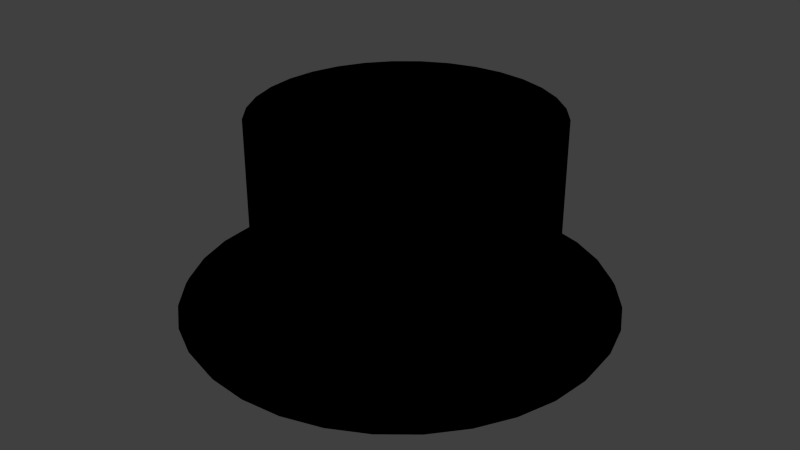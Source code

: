 # Source: blackHat.blend  (saved by Blender 2.79.0; exported with 4.5.12 LTS)
import bpy
from mathutils import Matrix  # noqa: F401  (used for matrix-valued properties, if any)

bpy.ops.wm.read_factory_settings(use_empty=True)
scene = bpy.context.scene
scene.name = 'Scene'

# ---- collections
col_collection_1 = bpy.data.collections.new('Collection 1'); scene.collection.children.link(col_collection_1)

# ---- materials (node trees are filled in below, after node groups)
mat_material_005 = bpy.data.materials.new('Material.005')
mat_material_005.alpha_threshold = 0.0
mat_material_005.use_transparent_shadow = False
mat_material_005.diffuse_color = (0.0, 0.0, 0.0, 1.0)
mat_material_005.roughness = 0.5
mat_material_005.line_color = (0.0, 0.0, 0.0, 1.0)

# ---- material node trees

# ---- world
world_world = bpy.data.worlds.new('World'); scene.world = world_world
world_world.color = (0.05088, 0.05088, 0.05088)
world_world.use_sun_shadow = False
world_world.sun_shadow_jitter_overblur = 0.0
world_world.cycles.sampling_method = 'NONE'
world_world.cycles.sample_map_resolution = 256

# ---- cameras
cam_camera = bpy.data.cameras.new('Camera')
cam_camera.clip_end = 100.0
cam_camera.lens = 35.0
cam_camera.sensor_width = 32.0
cam_camera.sensor_height = 18.0
cam_camera.ortho_scale = 7.314
cam_camera.dof.focus_distance = 0.0
cam_camera.dof.aperture_fstop = 128.0

# ---- lights
light_lamp = bpy.data.lights.new('Lamp', 'POINT')
light_lamp.transmission_factor = 0.0
light_lamp.cutoff_distance = 30.0
light_lamp.energy = 100.0
light_lamp.shadow_buffer_clip_start = 1.001
light_lamp.shadow_soft_size = 0.1
light_lamp.shadow_maximum_resolution = 0.006
light_lamp.use_absolute_resolution = True
light_lamp.cycles.use_multiple_importance_sampling = False

# ---- meshes
me_cylinder = bpy.data.meshes.new('Cylinder')
me_cylinder.from_pydata([(0.0, 1.0, -1.0), (0.0, 1.0, 1.0), (0.1951, 0.9808, -1.0), (0.1951, 0.9808, 1.0), (0.3827, 0.9239, -1.0), (0.3827, 0.9239, 1.0), (0.5556, 0.8315, -1.0), (0.5556, 0.8315, 1.0), (0.7071, 0.7071, -1.0), (0.7071, 0.7071, 1.0), (0.8315, 0.5556, -1.0), (0.8315, 0.5556, 1.0), (0.9239, 0.3827, -1.0), (0.9239, 0.3827, 1.0), (0.9808, 0.1951, -1.0), (0.9808, 0.1951, 1.0), (1.0, 7.55e-08, -1.0), (1.0, 7.55e-08, 1.0), (0.9808, -0.1951, -1.0), (0.9808, -0.1951, 1.0), (0.9239, -0.3827, -1.0), (0.9239, -0.3827, 1.0), (0.8315, -0.5556, -1.0), (0.8315, -0.5556, 1.0), (0.7071, -0.7071, -1.0), (0.7071, -0.7071, 1.0), (0.5556, -0.8315, -1.0), (0.5556, -0.8315, 1.0), (0.3827, -0.9239, -1.0), (0.3827, -0.9239, 1.0), (0.1951, -0.9808, -1.0), (0.1951, -0.9808, 1.0), (-3.258e-07, -1.0, -1.0), (-3.258e-07, -1.0, 1.0), (-0.1951, -0.9808, -1.0), (-0.1951, -0.9808, 1.0), (-0.3827, -0.9239, -1.0), (-0.3827, -0.9239, 1.0), (-0.5556, -0.8315, -1.0), (-0.5556, -0.8315, 1.0), (-0.7071, -0.7071, -1.0), (-0.7071, -0.7071, 1.0), (-0.8315, -0.5556, -1.0), (-0.8315, -0.5556, 1.0), (-0.9239, -0.3827, -1.0), (-0.9239, -0.3827, 1.0), (-0.9808, -0.1951, -1.0), (-0.9808, -0.1951, 1.0), (-1.0, 9.656e-07, -1.0), (-1.0, 9.656e-07, 1.0), (-0.9808, 0.1951, -1.0), (-0.9808, 0.1951, 1.0), (-0.9239, 0.3827, -1.0), (-0.9239, 0.3827, 1.0), (-0.8315, 0.5556, -1.0), (-0.8315, 0.5556, 1.0), (-0.7071, 0.7071, -1.0), (-0.7071, 0.7071, 1.0), (-0.5556, 0.8315, -1.0), (-0.5556, 0.8315, 1.0), (-0.3827, 0.9239, -1.0), (-0.3827, 0.9239, 1.0), (-0.1951, 0.9808, -1.0), (-0.1951, 0.9808, 1.0), (-0.3207, -0.01587, -0.7357), (-0.5952, -0.01587, -0.7585), (-0.8482, -0.01587, -0.7955), (-1.07, -0.01587, -0.8452), (-1.252, -0.01587, -0.9058), (-1.387, -0.01587, -0.975), (-1.47, -0.01587, -1.05), (-1.499, -0.01587, -1.128), (-1.47, -0.01587, -1.206), (-1.387, -0.01587, -1.281), (-1.252, -0.01587, -1.35), (-1.07, -0.01587, -1.411), (-0.8482, -0.01587, -1.461), (-0.5952, -0.01587, -1.498), (-0.3207, -0.01587, -1.52), (-0.3152, 0.03982, -0.7357), (-0.5845, 0.09338, -0.7585), (-0.8326, 0.1427, -0.7955), (-1.05, 0.186, -0.8452), (-1.229, 0.2215, -0.9058), (-1.361, 0.2479, -0.975), (-1.443, 0.2641, -1.05), (-1.47, 0.2696, -1.128), (-1.443, 0.2641, -1.206), (-1.361, 0.2479, -1.281), (-1.229, 0.2215, -1.35), (-1.05, 0.186, -1.411), (-0.8326, 0.1427, -1.461), (-0.5845, 0.09338, -1.498), (-0.3152, 0.03982, -1.52), (-0.299, 0.09338, -0.7357), (-0.5526, 0.1984, -0.7585), (-0.7863, 0.2953, -0.7955), (-0.9912, 0.3801, -0.8452), (-1.159, 0.4498, -0.9058), (-1.284, 0.5015, -0.975), (-1.361, 0.5334, -1.05), (-1.387, 0.5442, -1.128), (-1.361, 0.5334, -1.206), (-1.284, 0.5015, -1.281), (-1.159, 0.4498, -1.35), (-0.9912, 0.3801, -1.411), (-0.7863, 0.2953, -1.461), (-0.5526, 0.1984, -1.498), (-0.299, 0.09338, -1.52), (-0.2726, 0.1427, -0.7357), (-0.5008, 0.2953, -0.7585), (-0.7112, 0.4358, -0.7955), (-0.8956, 0.559, -0.8452), (-1.047, 0.6601, -0.9058), (-1.159, 0.7353, -0.975), (-1.229, 0.7815, -1.05), (-1.252, 0.7972, -1.128), (-1.229, 0.7815, -1.206), (-1.159, 0.7353, -1.281), (-1.047, 0.6601, -1.35), (-0.8956, 0.559, -1.411), (-0.7112, 0.4358, -1.461), (-0.5008, 0.2953, -1.498), (-0.2726, 0.1427, -1.52), (-0.2371, 0.186, -0.7357), (-0.4312, 0.3801, -0.7585), (-0.6101, 0.559, -0.7955), (-0.7669, 0.7158, -0.8452), (-0.8956, 0.8445, -0.9058), (-0.9912, 0.9401, -0.975), (-1.05, 0.999, -1.05), (-1.07, 1.019, -1.128), (-1.05, 0.999, -1.206), (-0.9912, 0.9401, -1.281), (-0.8956, 0.8445, -1.35), (-0.7669, 0.7158, -1.411), (-0.6101, 0.559, -1.461), (-0.4312, 0.3801, -1.498), (-0.2371, 0.186, -1.52), (-0.1938, 0.2215, -0.7357), (-0.3463, 0.4498, -0.7585), (-0.4869, 0.6601, -0.7955), (-0.6101, 0.8445, -0.8452), (-0.7112, 0.9958, -0.9058), (-0.7863, 1.108, -0.975), (-0.8326, 1.178, -1.05), (-0.8482, 1.201, -1.128), (-0.8326, 1.178, -1.206), (-0.7863, 1.108, -1.281), (-0.7112, 0.9958, -1.35), (-0.6101, 0.8445, -1.411), (-0.4869, 0.6601, -1.461), (-0.3463, 0.4498, -1.498), (-0.1938, 0.2215, -1.52), (-0.1444, 0.2479, -0.7357), (-0.2495, 0.5015, -0.7585), (-0.3463, 0.7353, -0.7955), (-0.4312, 0.9401, -0.8452), (-0.5008, 1.108, -0.9058), (-0.5526, 1.233, -0.975), (-0.5845, 1.31, -1.05), (-0.5952, 1.336, -1.128), (-0.5845, 1.31, -1.206), (-0.5526, 1.233, -1.281), (-0.5008, 1.108, -1.35), (-0.4312, 0.9401, -1.411), (-0.3463, 0.7353, -1.461), (-0.2495, 0.5015, -1.498), (-0.1444, 0.2479, -1.52), (-0.09089, 0.2641, -0.7357), (-0.1444, 0.5334, -0.7585), (-0.1938, 0.7815, -0.7955), (-0.2371, 0.999, -0.8452), (-0.2726, 1.178, -0.9058), (-0.299, 1.31, -0.975), (-0.3152, 1.392, -1.05), (-0.3207, 1.419, -1.128), (-0.3152, 1.392, -1.206), (-0.299, 1.31, -1.281), (-0.2726, 1.178, -1.35), (-0.2371, 0.999, -1.411), (-0.1938, 0.7815, -1.461), (-0.1444, 0.5334, -1.498), (-0.09089, 0.2641, -1.52), (-0.03519, 0.2696, -0.7357), (-0.03519, 0.5442, -0.7585), (-0.03519, 0.7972, -0.7955), (-0.03519, 1.019, -0.8452), (-0.03519, 1.201, -0.9058), (-0.03519, 1.336, -0.975), (-0.03519, 1.419, -1.05), (-0.03519, 1.448, -1.128), (-0.03519, 1.419, -1.206), (-0.03519, 1.336, -1.281), (-0.03519, 1.201, -1.35), (-0.03519, 1.019, -1.411), (-0.03519, 0.7972, -1.461), (-0.03519, 0.5442, -1.498), (-0.03519, 0.2696, -1.52), (0.0205, 0.2641, -0.7357), (0.07406, 0.5334, -0.7585), (0.1234, 0.7815, -0.7955), (0.1667, 0.999, -0.8452), (0.2022, 1.178, -0.9058), (0.2286, 1.31, -0.975), (0.2448, 1.392, -1.05), (0.2503, 1.419, -1.128), (0.2448, 1.392, -1.206), (0.2286, 1.31, -1.281), (0.2022, 1.178, -1.35), (0.1667, 0.999, -1.411), (0.1234, 0.7815, -1.461), (0.07406, 0.5334, -1.498), (0.0205, 0.2641, -1.52), (0.07406, 0.2479, -0.7357), (0.1791, 0.5015, -0.7585), (0.2759, 0.7353, -0.7955), (0.3608, 0.9401, -0.8452), (0.4304, 1.108, -0.9058), (0.4822, 1.233, -0.975), (0.5141, 1.31, -1.05), (0.5248, 1.336, -1.128), (0.5141, 1.31, -1.206), (0.4822, 1.233, -1.281), (0.4304, 1.108, -1.35), (0.3608, 0.9401, -1.411), (0.2759, 0.7353, -1.461), (0.1791, 0.5015, -1.498), (0.07406, 0.2479, -1.52), (0.1234, 0.2215, -0.7357), (0.2759, 0.4498, -0.7585), (0.4165, 0.6601, -0.7955), (0.5397, 0.8445, -0.8452), (0.6408, 0.9958, -0.9058), (0.7159, 1.108, -0.975), (0.7622, 1.178, -1.05), (0.7778, 1.201, -1.128), (0.7622, 1.178, -1.206), (0.7159, 1.108, -1.281), (0.6408, 0.9958, -1.35), (0.5397, 0.8445, -1.411), (0.4165, 0.6601, -1.461), (0.2759, 0.4498, -1.498), (0.1234, 0.2215, -1.52), (0.1667, 0.186, -0.7357), (0.3608, 0.3801, -0.7585), (0.5397, 0.559, -0.7955), (0.6965, 0.7158, -0.8452), (0.8252, 0.8445, -0.9058), (0.9208, 0.9401, -0.975), (0.9797, 0.999, -1.05), (0.9996, 1.019, -1.128), (0.9797, 0.999, -1.206), (0.9208, 0.9401, -1.281), (0.8252, 0.8445, -1.35), (0.6965, 0.7158, -1.411), (0.5397, 0.559, -1.461), (0.3608, 0.3801, -1.498), (0.1667, 0.186, -1.52), (0.2022, 0.1427, -0.7357), (0.4304, 0.2953, -0.7585), (0.6408, 0.4358, -0.7955), (0.8252, 0.559, -0.8452), (0.9765, 0.6601, -0.9058), (1.089, 0.7353, -0.975), (1.158, 0.7815, -1.05), (1.182, 0.7972, -1.128), (1.158, 0.7815, -1.206), (1.089, 0.7353, -1.281), (0.9765, 0.6601, -1.35), (0.8252, 0.559, -1.411), (0.6408, 0.4358, -1.461), (0.4304, 0.2953, -1.498), (0.2022, 0.1427, -1.52), (0.2286, 0.09338, -0.7357), (0.4822, 0.1984, -0.7585), (0.7159, 0.2953, -0.7955), (0.9208, 0.3801, -0.8452), (1.089, 0.4498, -0.9058), (1.214, 0.5015, -0.975), (1.291, 0.5334, -1.05), (1.317, 0.5442, -1.128), (1.291, 0.5334, -1.206), (1.214, 0.5015, -1.281), (1.089, 0.4498, -1.35), (0.9208, 0.3801, -1.411), (0.7159, 0.2953, -1.461), (0.4822, 0.1984, -1.498), (0.2286, 0.09338, -1.52), (0.2448, 0.03982, -0.7357), (0.5141, 0.09338, -0.7585), (0.7622, 0.1427, -0.7955), (0.9797, 0.186, -0.8452), (1.158, 0.2215, -0.9058), (1.291, 0.2479, -0.975), (1.373, 0.2641, -1.05), (1.4, 0.2696, -1.128), (1.373, 0.2641, -1.206), (1.291, 0.2479, -1.281), (1.158, 0.2215, -1.35), (0.9797, 0.186, -1.411), (0.7622, 0.1427, -1.461), (0.5141, 0.09338, -1.498), (0.2448, 0.03982, -1.52), (0.2503, -0.01587, -0.7357), (0.5248, -0.01587, -0.7585), (0.7778, -0.01587, -0.7955), (0.9996, -0.01587, -0.8452), (1.182, -0.01587, -0.9058), (1.317, -0.01587, -0.975), (1.4, -0.01587, -1.05), (1.428, -0.01587, -1.128), (1.4, -0.01587, -1.206), (1.317, -0.01587, -1.281), (1.182, -0.01587, -1.35), (0.9996, -0.01587, -1.411), (0.7778, -0.01587, -1.461), (0.5248, -0.01587, -1.498), (0.2503, -0.01587, -1.52), (0.2448, -0.07157, -0.7357), (0.5141, -0.1251, -0.7585), (0.7622, -0.1745, -0.7955), (0.9797, -0.2178, -0.8452), (1.158, -0.2533, -0.9058), (1.291, -0.2796, -0.975), (1.373, -0.2959, -1.05), (1.4, -0.3014, -1.128), (1.373, -0.2959, -1.206), (1.291, -0.2796, -1.281), (1.158, -0.2533, -1.35), (0.9797, -0.2178, -1.411), (0.7622, -0.1745, -1.461), (0.5141, -0.1251, -1.498), (0.2448, -0.07157, -1.52), (0.2286, -0.1251, -0.7357), (0.4822, -0.2302, -0.7585), (0.7159, -0.327, -0.7955), (0.9208, -0.4119, -0.8452), (1.089, -0.4815, -0.9058), (1.214, -0.5333, -0.975), (1.291, -0.5651, -1.05), (1.317, -0.5759, -1.128), (1.291, -0.5651, -1.206), (1.214, -0.5333, -1.281), (1.089, -0.4815, -1.35), (0.9208, -0.4119, -1.411), (0.7159, -0.327, -1.461), (0.4822, -0.2302, -1.498), (0.2286, -0.1251, -1.52), (0.2022, -0.1745, -0.7357), (0.4304, -0.327, -0.7585), (0.6408, -0.4676, -0.7955), (0.8252, -0.5908, -0.8452), (0.9765, -0.6919, -0.9058), (1.089, -0.767, -0.975), (1.158, -0.8133, -1.05), (1.182, -0.8289, -1.128), (1.158, -0.8133, -1.206), (1.089, -0.767, -1.281), (0.9765, -0.6919, -1.35), (0.8252, -0.5908, -1.411), (0.6408, -0.4676, -1.461), (0.4304, -0.327, -1.498), (0.2022, -0.1745, -1.52), (0.1667, -0.2178, -0.7357), (0.3608, -0.4119, -0.7585), (0.5397, -0.5908, -0.7955), (0.6965, -0.7476, -0.8452), (0.8252, -0.8763, -0.9058), (0.9208, -0.9719, -0.975), (0.9797, -1.031, -1.05), (0.9996, -1.051, -1.128), (0.9797, -1.031, -1.206), (0.9208, -0.9719, -1.281), (0.8252, -0.8763, -1.35), (0.6965, -0.7476, -1.411), (0.5397, -0.5908, -1.461), (0.3608, -0.4119, -1.498), (0.1667, -0.2178, -1.52), (0.1234, -0.2533, -0.7357), (0.2759, -0.4815, -0.7585), (0.4165, -0.6919, -0.7955), (0.5397, -0.8763, -0.8452), (0.6408, -1.028, -0.9058), (0.7159, -1.14, -0.975), (0.7622, -1.209, -1.05), (0.7778, -1.233, -1.128), (0.7622, -1.209, -1.206), (0.7159, -1.14, -1.281), (0.6408, -1.028, -1.35), (0.5397, -0.8763, -1.411), (0.4165, -0.6919, -1.461), (0.2759, -0.4815, -1.498), (0.1234, -0.2533, -1.52), (-0.03519, -0.01587, -1.528), (0.07406, -0.2796, -0.7357), (0.1791, -0.5333, -0.7585), (0.2759, -0.767, -0.7955), (0.3608, -0.9719, -0.8452), (0.4304, -1.14, -0.9058), (0.4822, -1.265, -0.975), (0.5141, -1.342, -1.05), (0.5248, -1.368, -1.128), (0.5141, -1.342, -1.206), (0.4822, -1.265, -1.281), (0.4304, -1.14, -1.35), (0.3608, -0.9719, -1.411), (0.2759, -0.767, -1.461), (0.1791, -0.5333, -1.498), (0.07406, -0.2796, -1.52), (0.0205, -0.2959, -0.7357), (0.07406, -0.5651, -0.7585), (0.1234, -0.8133, -0.7955), (0.1667, -1.031, -0.8452), (0.2022, -1.209, -0.9058), (0.2286, -1.342, -0.975), (0.2448, -1.424, -1.05), (0.2503, -1.451, -1.128), (0.2448, -1.424, -1.206), (0.2286, -1.342, -1.281), (0.2022, -1.209, -1.35), (0.1667, -1.031, -1.411), (0.1234, -0.8133, -1.461), (0.07406, -0.5651, -1.498), (0.0205, -0.2959, -1.52), (-0.03519, -0.3014, -0.7357), (-0.03519, -0.5759, -0.7585), (-0.03519, -0.8289, -0.7955), (-0.03519, -1.051, -0.8452), (-0.03519, -1.233, -0.9058), (-0.03519, -1.368, -0.975), (-0.03519, -1.451, -1.05), (-0.03519, -1.479, -1.128), (-0.03519, -1.451, -1.206), (-0.03519, -1.368, -1.281), (-0.03519, -1.233, -1.35), (-0.03519, -1.051, -1.411), (-0.03519, -0.8289, -1.461), (-0.03519, -0.5759, -1.498), (-0.03519, -0.3014, -1.52), (-0.09089, -0.2959, -0.7357), (-0.1444, -0.5651, -0.7585), (-0.1938, -0.8133, -0.7955), (-0.2371, -1.031, -0.8452), (-0.2726, -1.209, -0.9058), (-0.299, -1.342, -0.975), (-0.3152, -1.424, -1.05), (-0.3207, -1.451, -1.128), (-0.3152, -1.424, -1.206), (-0.299, -1.342, -1.281), (-0.2726, -1.209, -1.35), (-0.2371, -1.031, -1.411), (-0.1938, -0.8133, -1.461), (-0.1444, -0.5651, -1.498), (-0.09089, -0.2959, -1.52), (-0.1444, -0.2796, -0.7357), (-0.2495, -0.5333, -0.7585), (-0.3463, -0.767, -0.7955), (-0.4312, -0.9719, -0.8452), (-0.5008, -1.14, -0.9058), (-0.5526, -1.265, -0.975), (-0.5845, -1.342, -1.05), (-0.5952, -1.368, -1.128), (-0.5845, -1.342, -1.206), (-0.5526, -1.265, -1.281), (-0.5008, -1.14, -1.35), (-0.4312, -0.9719, -1.411), (-0.3463, -0.767, -1.461), (-0.2495, -0.5333, -1.498), (-0.1444, -0.2796, -1.52), (-0.1938, -0.2533, -0.7357), (-0.3463, -0.4815, -0.7585), (-0.4869, -0.6919, -0.7955), (-0.6101, -0.8763, -0.8452), (-0.7112, -1.028, -0.9058), (-0.7863, -1.14, -0.975), (-0.8326, -1.209, -1.05), (-0.8482, -1.233, -1.128), (-0.8326, -1.209, -1.206), (-0.7863, -1.14, -1.281), (-0.7112, -1.028, -1.35), (-0.6101, -0.8763, -1.411), (-0.4869, -0.6919, -1.461), (-0.3463, -0.4815, -1.498), (-0.1938, -0.2533, -1.52), (-0.2371, -0.2178, -0.7357), (-0.4312, -0.4119, -0.7585), (-0.6101, -0.5908, -0.7955), (-0.7669, -0.7476, -0.8452), (-0.8956, -0.8763, -0.9058), (-0.9912, -0.9719, -0.975), (-1.05, -1.031, -1.05), (-1.07, -1.051, -1.128), (-1.05, -1.031, -1.206), (-0.9912, -0.9719, -1.281), (-0.8956, -0.8763, -1.35), (-0.7669, -0.7476, -1.411), (-0.6101, -0.5908, -1.461), (-0.4312, -0.4119, -1.498), (-0.2371, -0.2178, -1.52), (-0.2726, -0.1745, -0.7357), (-0.5008, -0.327, -0.7585), (-0.7112, -0.4676, -0.7955), (-0.8956, -0.5908, -0.8452), (-1.047, -0.6919, -0.9058), (-1.159, -0.767, -0.975), (-1.229, -0.8133, -1.05), (-1.252, -0.8289, -1.128), (-1.229, -0.8133, -1.206), (-1.159, -0.767, -1.281), (-1.047, -0.6919, -1.35), (-0.8956, -0.5908, -1.411), (-0.7112, -0.4676, -1.461), (-0.5008, -0.327, -1.498), (-0.2726, -0.1745, -1.52), (-0.03519, -0.01587, -0.7281), (-0.299, -0.1251, -0.7357), (-0.5526, -0.2302, -0.7585), (-0.7863, -0.327, -0.7955), (-0.9912, -0.4119, -0.8452), (-1.159, -0.4815, -0.9058), (-1.284, -0.5333, -0.975), (-1.361, -0.5651, -1.05), (-1.387, -0.5759, -1.128), (-1.361, -0.5651, -1.206), (-1.284, -0.5333, -1.281), (-1.159, -0.4815, -1.35), (-0.9912, -0.4119, -1.411), (-0.7863, -0.327, -1.461), (-0.5526, -0.2302, -1.498), (-0.299, -0.1251, -1.52), (-0.3152, -0.07157, -0.7357), (-0.5845, -0.1251, -0.7585), (-0.8326, -0.1745, -0.7955), (-1.05, -0.2178, -0.8452), (-1.229, -0.2533, -0.9058), (-1.361, -0.2796, -0.975), (-1.443, -0.2959, -1.05), (-1.47, -0.3014, -1.128), (-1.443, -0.2959, -1.206), (-1.361, -0.2796, -1.281), (-1.229, -0.2533, -1.35), (-1.05, -0.2178, -1.411), (-0.8326, -0.1745, -1.461), (-0.5845, -0.1251, -1.498), (-0.3152, -0.07157, -1.52)], [], [(0, 1, 3, 2), (2, 3, 5, 4), (4, 5, 7, 6), (6, 7, 9, 8), (8, 9, 11, 10), (10, 11, 13, 12), (12, 13, 15, 14), (14, 15, 17, 16), (16, 17, 19, 18), (18, 19, 21, 20), (20, 21, 23, 22), (22, 23, 25, 24), (24, 25, 27, 26), (26, 27, 29, 28), (28, 29, 31, 30), (30, 31, 33, 32), (32, 33, 35, 34), (34, 35, 37, 36), (36, 37, 39, 38), (38, 39, 41, 40), (40, 41, 43, 42), (42, 43, 45, 44), (44, 45, 47, 46), (46, 47, 49, 48), (48, 49, 51, 50), (50, 51, 53, 52), (52, 53, 55, 54), (54, 55, 57, 56), (56, 57, 59, 58), (58, 59, 61, 60), (3, 1, 63, 61, 59, 57, 55, 53, 51, 49, 47, 45, 43, 41, 39, 37, 35, 33, 31, 29, 27, 25, 23, 21, 19, 17, 15, 13, 11, 9, 7, 5), (62, 63, 1, 0), (60, 61, 63, 62), (0, 2, 4, 6, 8, 10, 12, 14, 16, 18, 20, 22, 24, 26, 28, 30, 32, 34, 36, 38, 40, 42, 44, 46, 48, 50, 52, 54, 56, 58, 60, 62), (72, 71, 86, 87), (70, 69, 84, 85), (68, 67, 82, 83), (66, 65, 80, 81), (77, 76, 91, 92), (75, 74, 89, 90), (73, 72, 87, 88), (71, 70, 85, 86), (69, 68, 83, 84), (67, 66, 81, 82), (78, 77, 92, 93), (65, 64, 79, 80), (76, 75, 90, 91), (74, 73, 88, 89), (82, 81, 96, 97), (93, 92, 107, 108), (80, 79, 94, 95), (91, 90, 105, 106), (89, 88, 103, 104), (87, 86, 101, 102), (85, 84, 99, 100), (83, 82, 97, 98), (81, 80, 95, 96), (92, 91, 106, 107), (90, 89, 104, 105), (88, 87, 102, 103), (86, 85, 100, 101), (84, 83, 98, 99), (97, 96, 111, 112), (108, 107, 122, 123), (95, 94, 109, 110), (106, 105, 120, 121), (104, 103, 118, 119), (102, 101, 116, 117), (100, 99, 114, 115), (98, 97, 112, 113), (96, 95, 110, 111), (107, 106, 121, 122), (105, 104, 119, 120), (103, 102, 117, 118), (101, 100, 115, 116), (99, 98, 113, 114), (112, 111, 126, 127), (123, 122, 137, 138), (110, 109, 124, 125), (121, 120, 135, 136), (119, 118, 133, 134), (117, 116, 131, 132), (115, 114, 129, 130), (113, 112, 127, 128), (111, 110, 125, 126), (122, 121, 136, 137), (120, 119, 134, 135), (118, 117, 132, 133), (116, 115, 130, 131), (114, 113, 128, 129), (127, 126, 141, 142), (138, 137, 152, 153), (125, 124, 139, 140), (136, 135, 150, 151), (134, 133, 148, 149), (132, 131, 146, 147), (130, 129, 144, 145), (128, 127, 142, 143), (126, 125, 140, 141), (137, 136, 151, 152), (135, 134, 149, 150), (133, 132, 147, 148), (131, 130, 145, 146), (129, 128, 143, 144), (142, 141, 156, 157), (153, 152, 167, 168), (140, 139, 154, 155), (151, 150, 165, 166), (149, 148, 163, 164), (147, 146, 161, 162), (145, 144, 159, 160), (143, 142, 157, 158), (141, 140, 155, 156), (152, 151, 166, 167), (150, 149, 164, 165), (148, 147, 162, 163), (146, 145, 160, 161), (144, 143, 158, 159), (157, 156, 171, 172), (168, 167, 182, 183), (155, 154, 169, 170), (166, 165, 180, 181), (164, 163, 178, 179), (162, 161, 176, 177), (160, 159, 174, 175), (158, 157, 172, 173), (156, 155, 170, 171), (167, 166, 181, 182), (165, 164, 179, 180), (163, 162, 177, 178), (161, 160, 175, 176), (159, 158, 173, 174), (172, 171, 186, 187), (183, 182, 197, 198), (170, 169, 184, 185), (181, 180, 195, 196), (179, 178, 193, 194), (177, 176, 191, 192), (175, 174, 189, 190), (173, 172, 187, 188), (171, 170, 185, 186), (182, 181, 196, 197), (180, 179, 194, 195), (178, 177, 192, 193), (176, 175, 190, 191), (174, 173, 188, 189), (187, 186, 201, 202), (198, 197, 212, 213), (185, 184, 199, 200), (196, 195, 210, 211), (194, 193, 208, 209), (192, 191, 206, 207), (190, 189, 204, 205), (188, 187, 202, 203), (186, 185, 200, 201), (197, 196, 211, 212), (195, 194, 209, 210), (193, 192, 207, 208), (191, 190, 205, 206), (189, 188, 203, 204), (202, 201, 216, 217), (213, 212, 227, 228), (200, 199, 214, 215), (211, 210, 225, 226), (209, 208, 223, 224), (207, 206, 221, 222), (205, 204, 219, 220), (203, 202, 217, 218), (201, 200, 215, 216), (212, 211, 226, 227), (210, 209, 224, 225), (208, 207, 222, 223), (206, 205, 220, 221), (204, 203, 218, 219), (217, 216, 231, 232), (228, 227, 242, 243), (215, 214, 229, 230), (226, 225, 240, 241), (224, 223, 238, 239), (222, 221, 236, 237), (220, 219, 234, 235), (218, 217, 232, 233), (216, 215, 230, 231), (227, 226, 241, 242), (225, 224, 239, 240), (223, 222, 237, 238), (221, 220, 235, 236), (219, 218, 233, 234), (232, 231, 246, 247), (243, 242, 257, 258), (230, 229, 244, 245), (241, 240, 255, 256), (239, 238, 253, 254), (237, 236, 251, 252), (235, 234, 249, 250), (233, 232, 247, 248), (231, 230, 245, 246), (242, 241, 256, 257), (240, 239, 254, 255), (238, 237, 252, 253), (236, 235, 250, 251), (234, 233, 248, 249), (247, 246, 261, 262), (258, 257, 272, 273), (245, 244, 259, 260), (256, 255, 270, 271), (254, 253, 268, 269), (252, 251, 266, 267), (250, 249, 264, 265), (248, 247, 262, 263), (246, 245, 260, 261), (257, 256, 271, 272), (255, 254, 269, 270), (253, 252, 267, 268), (251, 250, 265, 266), (249, 248, 263, 264), (262, 261, 276, 277), (273, 272, 287, 288), (260, 259, 274, 275), (271, 270, 285, 286), (269, 268, 283, 284), (267, 266, 281, 282), (265, 264, 279, 280), (263, 262, 277, 278), (261, 260, 275, 276), (272, 271, 286, 287), (270, 269, 284, 285), (268, 267, 282, 283), (266, 265, 280, 281), (264, 263, 278, 279), (277, 276, 291, 292), (288, 287, 302, 303), (275, 274, 289, 290), (286, 285, 300, 301), (284, 283, 298, 299), (282, 281, 296, 297), (280, 279, 294, 295), (278, 277, 292, 293), (276, 275, 290, 291), (287, 286, 301, 302), (285, 284, 299, 300), (283, 282, 297, 298), (281, 280, 295, 296), (279, 278, 293, 294), (292, 291, 306, 307), (303, 302, 317, 318), (290, 289, 304, 305), (301, 300, 315, 316), (299, 298, 313, 314), (297, 296, 311, 312), (295, 294, 309, 310), (293, 292, 307, 308), (291, 290, 305, 306), (302, 301, 316, 317), (300, 299, 314, 315), (298, 297, 312, 313), (296, 295, 310, 311), (294, 293, 308, 309), (307, 306, 321, 322), (318, 317, 332, 333), (305, 304, 319, 320), (316, 315, 330, 331), (314, 313, 328, 329), (312, 311, 326, 327), (310, 309, 324, 325), (308, 307, 322, 323), (306, 305, 320, 321), (317, 316, 331, 332), (315, 314, 329, 330), (313, 312, 327, 328), (311, 310, 325, 326), (309, 308, 323, 324), (322, 321, 336, 337), (333, 332, 347, 348), (320, 319, 334, 335), (331, 330, 345, 346), (329, 328, 343, 344), (327, 326, 341, 342), (325, 324, 339, 340), (323, 322, 337, 338), (321, 320, 335, 336), (332, 331, 346, 347), (330, 329, 344, 345), (328, 327, 342, 343), (326, 325, 340, 341), (324, 323, 338, 339), (337, 336, 351, 352), (348, 347, 362, 363), (335, 334, 349, 350), (346, 345, 360, 361), (344, 343, 358, 359), (342, 341, 356, 357), (340, 339, 354, 355), (338, 337, 352, 353), (336, 335, 350, 351), (347, 346, 361, 362), (345, 344, 359, 360), (343, 342, 357, 358), (341, 340, 355, 356), (339, 338, 353, 354), (352, 351, 366, 367), (363, 362, 377, 378), (350, 349, 364, 365), (361, 360, 375, 376), (359, 358, 373, 374), (357, 356, 371, 372), (355, 354, 369, 370), (353, 352, 367, 368), (351, 350, 365, 366), (362, 361, 376, 377), (360, 359, 374, 375), (358, 357, 372, 373), (356, 355, 370, 371), (354, 353, 368, 369), (367, 366, 381, 382), (378, 377, 392, 393), (365, 364, 379, 380), (376, 375, 390, 391), (374, 373, 388, 389), (372, 371, 386, 387), (370, 369, 384, 385), (368, 367, 382, 383), (366, 365, 380, 381), (377, 376, 391, 392), (375, 374, 389, 390), (373, 372, 387, 388), (371, 370, 385, 386), (369, 368, 383, 384), (382, 381, 397, 398), (393, 392, 408, 409), (380, 379, 395, 396), (391, 390, 406, 407), (389, 388, 404, 405), (387, 386, 402, 403), (385, 384, 400, 401), (383, 382, 398, 399), (381, 380, 396, 397), (392, 391, 407, 408), (390, 389, 405, 406), (388, 387, 403, 404), (386, 385, 401, 402), (384, 383, 399, 400), (398, 397, 412, 413), (409, 408, 423, 424), (396, 395, 410, 411), (407, 406, 421, 422), (405, 404, 419, 420), (403, 402, 417, 418), (401, 400, 415, 416), (399, 398, 413, 414), (397, 396, 411, 412), (408, 407, 422, 423), (406, 405, 420, 421), (404, 403, 418, 419), (402, 401, 416, 417), (400, 399, 414, 415), (413, 412, 427, 428), (424, 423, 438, 439), (411, 410, 425, 426), (422, 421, 436, 437), (420, 419, 434, 435), (418, 417, 432, 433), (416, 415, 430, 431), (414, 413, 428, 429), (412, 411, 426, 427), (423, 422, 437, 438), (421, 420, 435, 436), (419, 418, 433, 434), (417, 416, 431, 432), (415, 414, 429, 430), (428, 427, 442, 443), (439, 438, 453, 454), (426, 425, 440, 441), (437, 436, 451, 452), (435, 434, 449, 450), (433, 432, 447, 448), (431, 430, 445, 446), (429, 428, 443, 444), (427, 426, 441, 442), (438, 437, 452, 453), (436, 435, 450, 451), (434, 433, 448, 449), (432, 431, 446, 447), (430, 429, 444, 445), (443, 442, 457, 458), (454, 453, 468, 469), (441, 440, 455, 456), (452, 451, 466, 467), (450, 449, 464, 465), (448, 447, 462, 463), (446, 445, 460, 461), (444, 443, 458, 459), (442, 441, 456, 457), (453, 452, 467, 468), (451, 450, 465, 466), (449, 448, 463, 464), (447, 446, 461, 462), (445, 444, 459, 460), (458, 457, 472, 473), (469, 468, 483, 484), (456, 455, 470, 471), (467, 466, 481, 482), (465, 464, 479, 480), (463, 462, 477, 478), (461, 460, 475, 476), (459, 458, 473, 474), (457, 456, 471, 472), (468, 467, 482, 483), (466, 465, 480, 481), (464, 463, 478, 479), (462, 461, 476, 477), (460, 459, 474, 475), (473, 472, 487, 488), (484, 483, 498, 499), (471, 470, 485, 486), (482, 481, 496, 497), (480, 479, 494, 495), (478, 477, 492, 493), (476, 475, 490, 491), (474, 473, 488, 489), (472, 471, 486, 487), (483, 482, 497, 498), (481, 480, 495, 496), (479, 478, 493, 494), (477, 476, 491, 492), (475, 474, 489, 490), (488, 487, 502, 503), (499, 498, 513, 514), (486, 485, 500, 501), (497, 496, 511, 512), (495, 494, 509, 510), (493, 492, 507, 508), (491, 490, 505, 506), (489, 488, 503, 504), (487, 486, 501, 502), (498, 497, 512, 513), (496, 495, 510, 511), (494, 493, 508, 509), (492, 491, 506, 507), (490, 489, 504, 505), (503, 502, 518, 519), (514, 513, 529, 530), (501, 500, 516, 517), (512, 511, 527, 528), (510, 509, 525, 526), (508, 507, 523, 524), (506, 505, 521, 522), (504, 503, 519, 520), (502, 501, 517, 518), (513, 512, 528, 529), (511, 510, 526, 527), (509, 508, 524, 525), (507, 506, 522, 523), (505, 504, 520, 521), (519, 518, 533, 534), (530, 529, 544, 545), (517, 516, 531, 532), (528, 527, 542, 543), (526, 525, 540, 541), (524, 523, 538, 539), (522, 521, 536, 537), (520, 519, 534, 535), (518, 517, 532, 533), (529, 528, 543, 544), (527, 526, 541, 542), (525, 524, 539, 540), (523, 522, 537, 538), (521, 520, 535, 536), (394, 78, 93), (64, 515, 79), (394, 93, 108), (79, 515, 94), (394, 108, 123), (94, 515, 109), (394, 123, 138), (109, 515, 124), (394, 138, 153), (124, 515, 139), (394, 153, 168), (139, 515, 154), (394, 168, 183), (154, 515, 169), (394, 183, 198), (169, 515, 184), (394, 198, 213), (184, 515, 199), (394, 213, 228), (199, 515, 214), (394, 228, 243), (214, 515, 229), (394, 243, 258), (229, 515, 244), (394, 258, 273), (244, 515, 259), (394, 273, 288), (259, 515, 274), (394, 288, 303), (274, 515, 289), (394, 303, 318), (289, 515, 304), (394, 318, 333), (304, 515, 319), (394, 333, 348), (319, 515, 334), (394, 348, 363), (334, 515, 349), (394, 363, 378), (349, 515, 364), (394, 378, 393), (364, 515, 379), (394, 393, 409), (379, 515, 395), (394, 409, 424), (395, 515, 410), (394, 424, 439), (410, 515, 425), (394, 439, 454), (425, 515, 440), (394, 454, 469), (440, 515, 455), (394, 469, 484), (455, 515, 470), (394, 484, 499), (470, 515, 485), (394, 499, 514), (485, 515, 500), (394, 514, 530), (500, 515, 516), (394, 530, 545), (516, 515, 531), (534, 533, 66, 67), (545, 544, 77, 78), (532, 531, 64, 65), (543, 542, 75, 76), (541, 540, 73, 74), (539, 538, 71, 72), (537, 536, 69, 70), (535, 534, 67, 68), (394, 545, 78), (533, 532, 65, 66), (544, 543, 76, 77), (531, 515, 64), (542, 541, 74, 75), (540, 539, 72, 73), (538, 537, 70, 71), (536, 535, 68, 69)])
me_cylinder.materials.append(mat_material_005)
me_cylinder.use_remesh_preserve_volume = False
me_cylinder.use_remesh_preserve_attributes = False
me_cylinder.use_mirror_vertex_groups = False
me_cylinder.update()

# ---- objects
ob_cylinder = bpy.data.objects.new('Cylinder', me_cylinder)
ob_lamp = bpy.data.objects.new('Lamp', light_lamp)
ob_camera = bpy.data.objects.new('Camera', cam_camera)

# ---- transforms, parenting, visibility, modifiers, constraints
ob_cylinder.location = (0.1439, -0.3496, 0.9749)
ob_cylinder.scale = (0.41, 0.41, 0.25)
ob_cylinder.lineart.crease_threshold = 0.0
ob_lamp.location = (4.076, 1.005, 5.904)
ob_lamp.rotation_euler = (0.6503, 0.05522, 1.866)
ob_lamp.lock_rotations_4d = False
ob_lamp.empty_display_type = 'ARROWS'
ob_lamp.color = (0.0, 0.0, 0.0, 0.0)
ob_lamp.lineart.crease_threshold = 0.0
ob_camera.location = (8.309, -3.661, 5.116)
ob_camera.rotation_euler = (1.109, 0.01327, 1.148)
ob_camera.scale = (1.0, 1.0, 1.0)
ob_camera.lock_rotations_4d = False
ob_camera.empty_display_type = 'ARROWS'
ob_camera.color = (0.0, 0.0, 0.0, 0.0)
ob_camera.display_type = 'WIRE'
ob_camera.lineart.crease_threshold = 0.0

# ---- collection membership
col_collection_1.objects.link(ob_cylinder)
col_collection_1.objects.link(ob_lamp)
col_collection_1.objects.link(ob_camera)

# ---- scene / render settings (as saved in the file)
scene.frame_start = 1; scene.frame_end = 250; scene.frame_set(171)
scene.render.engine = 'BLENDER_EEVEE_NEXT'
scene.render.resolution_percentage = 50
scene.render.fps = 25
scene.render.dither_intensity = 0.0
scene.cycles.use_denoising = False
scene.cycles.samples = 10
scene.cycles.sampling_pattern = 'TABULATED_SOBOL'
scene.cycles.light_sampling_threshold = 0.0
scene.cycles.use_adaptive_sampling = False
scene.cycles.use_light_tree = False
scene.cycles.blur_glossy = 0.0
scene.cycles.volume_bounces = 1
scene.cycles.pixel_filter_type = 'GAUSSIAN'
scene.cycles.sample_clamp_indirect = 0.0
scene.view_settings.view_transform = 'Standard'
bpy.context.view_layer.update()

# ---- added for rendering (the .blend has no active camera): camera
cam_auto = bpy.data.cameras.new('AutoCamera')
cam_auto.lens = 50.0
cam_auto.sensor_width = 36.0
cam_auto.clip_end = 1000.0
ob_auto_camera = bpy.data.objects.new('AutoCamera', cam_auto)
scene.collection.objects.link(ob_auto_camera)
ob_auto_camera.location = (1.80496, -2.36674, 2.24928)
ob_auto_camera.rotation_euler = (1.09748, -7.21219e-08, 0.694738)
scene.camera = ob_auto_camera
bpy.context.view_layer.update()

